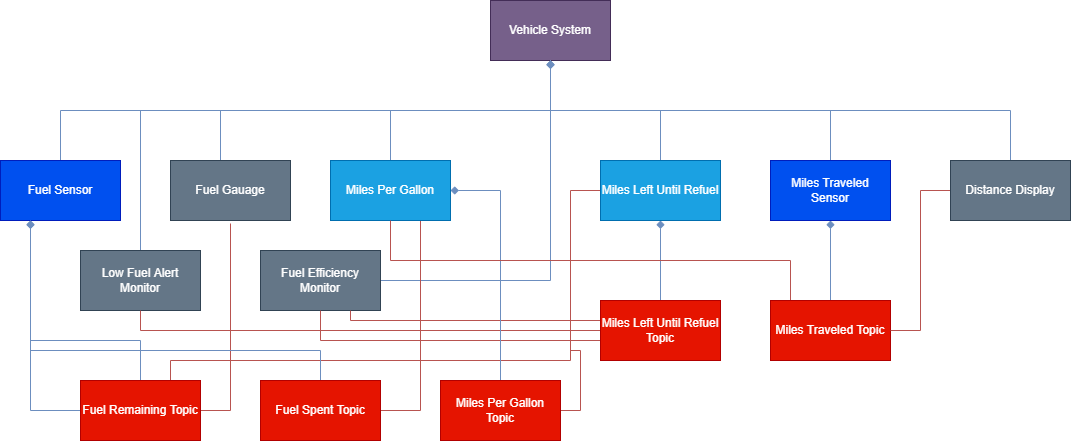

The diagram above was exported from draw.io. Its source (the exported page's mxGraphModel, read from the mxfile embedded in the PNG):
<mxGraphModel dx="1822" dy="785" grid="1" gridSize="10" guides="1" tooltips="1" connect="1" arrows="1" fold="1" page="0" pageScale="1" pageWidth="850" pageHeight="1100" math="0" shadow="0">
  <root>
    <mxCell id="0" />
    <mxCell id="1" parent="0" />
    <mxCell id="o6BXU6w_3YRso_cBSZVE-1" value="Vehicle System" style="rounded=0;whiteSpace=wrap;html=1;fillColor=#76608a;strokeColor=#432D57;fontColor=#ffffff;" parent="1" vertex="1">
      <mxGeometry x="250" y="20" width="120" height="60" as="geometry" />
    </mxCell>
    <mxCell id="o6BXU6w_3YRso_cBSZVE-23" style="edgeStyle=orthogonalEdgeStyle;rounded=0;orthogonalLoop=1;jettySize=auto;html=1;endArrow=diamond;endFill=1;fillColor=#dae8fc;strokeColor=#6c8ebf;" parent="1" source="o6BXU6w_3YRso_cBSZVE-2" target="o6BXU6w_3YRso_cBSZVE-1" edge="1">
      <mxGeometry relative="1" as="geometry">
        <Array as="points">
          <mxPoint x="-100" y="130" />
          <mxPoint x="310" y="130" />
        </Array>
      </mxGeometry>
    </mxCell>
    <mxCell id="o6BXU6w_3YRso_cBSZVE-2" value="Low Fuel Alert Monitor" style="rounded=0;whiteSpace=wrap;html=1;fillColor=#647687;strokeColor=#314354;fontColor=#ffffff;" parent="1" vertex="1">
      <mxGeometry x="-160" y="270" width="120" height="60" as="geometry" />
    </mxCell>
    <mxCell id="o6BXU6w_3YRso_cBSZVE-22" style="edgeStyle=orthogonalEdgeStyle;rounded=0;orthogonalLoop=1;jettySize=auto;html=1;endArrow=diamond;endFill=1;fillColor=#dae8fc;strokeColor=#6c8ebf;" parent="1" source="o6BXU6w_3YRso_cBSZVE-3" target="o6BXU6w_3YRso_cBSZVE-1" edge="1">
      <mxGeometry relative="1" as="geometry" />
    </mxCell>
    <mxCell id="o6BXU6w_3YRso_cBSZVE-3" value="Fuel Efficiency Monitor" style="rounded=0;whiteSpace=wrap;html=1;fillColor=#647687;strokeColor=#314354;fontColor=#ffffff;" parent="1" vertex="1">
      <mxGeometry x="20" y="270" width="120" height="60" as="geometry" />
    </mxCell>
    <mxCell id="o6BXU6w_3YRso_cBSZVE-25" style="edgeStyle=orthogonalEdgeStyle;rounded=0;orthogonalLoop=1;jettySize=auto;html=1;entryX=0.5;entryY=1;entryDx=0;entryDy=0;endArrow=diamond;endFill=1;fillColor=#dae8fc;strokeColor=#6c8ebf;" parent="1" source="o6BXU6w_3YRso_cBSZVE-4" target="o6BXU6w_3YRso_cBSZVE-11" edge="1">
      <mxGeometry relative="1" as="geometry" />
    </mxCell>
    <mxCell id="o6BXU6w_3YRso_cBSZVE-27" style="edgeStyle=orthogonalEdgeStyle;rounded=0;orthogonalLoop=1;jettySize=auto;html=1;entryX=0.5;entryY=1;entryDx=0;entryDy=0;endArrow=none;endFill=0;fillColor=#f8cecc;strokeColor=#b85450;" parent="1" source="o6BXU6w_3YRso_cBSZVE-4" target="o6BXU6w_3YRso_cBSZVE-3" edge="1">
      <mxGeometry relative="1" as="geometry">
        <Array as="points">
          <mxPoint x="80" y="360" />
        </Array>
      </mxGeometry>
    </mxCell>
    <mxCell id="o6BXU6w_3YRso_cBSZVE-28" style="edgeStyle=orthogonalEdgeStyle;rounded=0;orthogonalLoop=1;jettySize=auto;html=1;entryX=0.5;entryY=1;entryDx=0;entryDy=0;endArrow=none;endFill=0;fillColor=#f8cecc;strokeColor=#b85450;" parent="1" source="o6BXU6w_3YRso_cBSZVE-4" target="o6BXU6w_3YRso_cBSZVE-2" edge="1">
      <mxGeometry relative="1" as="geometry" />
    </mxCell>
    <mxCell id="o6BXU6w_3YRso_cBSZVE-34" style="edgeStyle=orthogonalEdgeStyle;rounded=0;orthogonalLoop=1;jettySize=auto;html=1;endArrow=none;endFill=0;fillColor=#f8cecc;strokeColor=#b85450;" parent="1" source="o6BXU6w_3YRso_cBSZVE-4" edge="1">
      <mxGeometry relative="1" as="geometry">
        <mxPoint x="110" y="330" as="targetPoint" />
        <Array as="points">
          <mxPoint x="110" y="340" />
        </Array>
      </mxGeometry>
    </mxCell>
    <mxCell id="o6BXU6w_3YRso_cBSZVE-4" value="Miles Left Until Refuel Topic" style="rounded=0;whiteSpace=wrap;html=1;fillColor=#e51400;strokeColor=#B20000;fontColor=#ffffff;" parent="1" vertex="1">
      <mxGeometry x="360" y="320" width="120" height="60" as="geometry" />
    </mxCell>
    <mxCell id="o6BXU6w_3YRso_cBSZVE-21" style="edgeStyle=orthogonalEdgeStyle;rounded=0;orthogonalLoop=1;jettySize=auto;html=1;endArrow=diamond;endFill=1;fillColor=#dae8fc;strokeColor=#6c8ebf;" parent="1" source="o6BXU6w_3YRso_cBSZVE-5" target="o6BXU6w_3YRso_cBSZVE-1" edge="1">
      <mxGeometry relative="1" as="geometry">
        <Array as="points">
          <mxPoint x="-180" y="130" />
          <mxPoint x="310" y="130" />
        </Array>
      </mxGeometry>
    </mxCell>
    <mxCell id="o6BXU6w_3YRso_cBSZVE-5" value="Fuel Sensor" style="rounded=0;whiteSpace=wrap;html=1;fillColor=#0050ef;strokeColor=#001DBC;fontColor=#ffffff;" parent="1" vertex="1">
      <mxGeometry x="-240" y="180" width="120" height="60" as="geometry" />
    </mxCell>
    <mxCell id="o6BXU6w_3YRso_cBSZVE-30" style="edgeStyle=orthogonalEdgeStyle;rounded=0;orthogonalLoop=1;jettySize=auto;html=1;entryX=0;entryY=0.5;entryDx=0;entryDy=0;endArrow=none;endFill=0;fillColor=#f8cecc;strokeColor=#b85450;" parent="1" source="o6BXU6w_3YRso_cBSZVE-6" target="o6BXU6w_3YRso_cBSZVE-11" edge="1">
      <mxGeometry relative="1" as="geometry">
        <Array as="points">
          <mxPoint x="-70" y="380" />
          <mxPoint x="330" y="380" />
          <mxPoint x="330" y="210" />
        </Array>
      </mxGeometry>
    </mxCell>
    <mxCell id="o6BXU6w_3YRso_cBSZVE-31" style="edgeStyle=orthogonalEdgeStyle;rounded=0;orthogonalLoop=1;jettySize=auto;html=1;entryX=0.25;entryY=1;entryDx=0;entryDy=0;endArrow=diamond;endFill=1;fillColor=#dae8fc;strokeColor=#6c8ebf;" parent="1" source="o6BXU6w_3YRso_cBSZVE-6" target="o6BXU6w_3YRso_cBSZVE-5" edge="1">
      <mxGeometry relative="1" as="geometry">
        <Array as="points">
          <mxPoint x="-100" y="360" />
          <mxPoint x="-210" y="360" />
        </Array>
      </mxGeometry>
    </mxCell>
    <mxCell id="o6BXU6w_3YRso_cBSZVE-35" style="edgeStyle=orthogonalEdgeStyle;rounded=0;orthogonalLoop=1;jettySize=auto;html=1;endArrow=none;endFill=0;fillColor=#f8cecc;strokeColor=#b85450;" parent="1" source="o6BXU6w_3YRso_cBSZVE-6" edge="1">
      <mxGeometry relative="1" as="geometry">
        <mxPoint x="-10" y="243" as="targetPoint" />
        <Array as="points">
          <mxPoint x="-10" y="430" />
          <mxPoint x="-10" y="243" />
        </Array>
      </mxGeometry>
    </mxCell>
    <mxCell id="o6BXU6w_3YRso_cBSZVE-37" style="edgeStyle=orthogonalEdgeStyle;rounded=0;orthogonalLoop=1;jettySize=auto;html=1;endArrow=none;endFill=0;fillColor=#dae8fc;strokeColor=#6c8ebf;" parent="1" source="o6BXU6w_3YRso_cBSZVE-6" edge="1">
      <mxGeometry relative="1" as="geometry">
        <mxPoint x="-210" y="240" as="targetPoint" />
      </mxGeometry>
    </mxCell>
    <mxCell id="o6BXU6w_3YRso_cBSZVE-6" value="Fuel Remaining Topic" style="rounded=0;whiteSpace=wrap;html=1;fillColor=#e51400;strokeColor=#B20000;fontColor=#ffffff;" parent="1" vertex="1">
      <mxGeometry x="-160" y="400" width="120" height="60" as="geometry" />
    </mxCell>
    <mxCell id="o6BXU6w_3YRso_cBSZVE-32" style="edgeStyle=orthogonalEdgeStyle;rounded=0;orthogonalLoop=1;jettySize=auto;html=1;entryX=0.25;entryY=1;entryDx=0;entryDy=0;endArrow=diamond;endFill=1;fillColor=#dae8fc;strokeColor=#6c8ebf;" parent="1" source="o6BXU6w_3YRso_cBSZVE-7" target="o6BXU6w_3YRso_cBSZVE-5" edge="1">
      <mxGeometry relative="1" as="geometry">
        <Array as="points">
          <mxPoint x="80" y="370" />
          <mxPoint x="-210" y="370" />
        </Array>
      </mxGeometry>
    </mxCell>
    <mxCell id="qNXkBdyAN4_coUUT4HGn-2" style="edgeStyle=orthogonalEdgeStyle;rounded=0;orthogonalLoop=1;jettySize=auto;html=1;entryX=0.75;entryY=1;entryDx=0;entryDy=0;endArrow=none;endFill=0;fillColor=#f8cecc;strokeColor=#b85450;" parent="1" source="o6BXU6w_3YRso_cBSZVE-7" target="o6BXU6w_3YRso_cBSZVE-10" edge="1">
      <mxGeometry relative="1" as="geometry">
        <Array as="points">
          <mxPoint x="180" y="430" />
        </Array>
      </mxGeometry>
    </mxCell>
    <mxCell id="o6BXU6w_3YRso_cBSZVE-7" value="Fuel Spent Topic" style="rounded=0;whiteSpace=wrap;html=1;fillColor=#e51400;strokeColor=#B20000;fontColor=#ffffff;" parent="1" vertex="1">
      <mxGeometry x="20" y="400" width="120" height="60" as="geometry" />
    </mxCell>
    <mxCell id="o6BXU6w_3YRso_cBSZVE-29" style="edgeStyle=orthogonalEdgeStyle;rounded=0;orthogonalLoop=1;jettySize=auto;html=1;entryX=1;entryY=0.5;entryDx=0;entryDy=0;endArrow=diamond;endFill=1;fillColor=#dae8fc;strokeColor=#6c8ebf;" parent="1" source="o6BXU6w_3YRso_cBSZVE-8" target="o6BXU6w_3YRso_cBSZVE-10" edge="1">
      <mxGeometry relative="1" as="geometry" />
    </mxCell>
    <mxCell id="o6BXU6w_3YRso_cBSZVE-38" style="edgeStyle=orthogonalEdgeStyle;rounded=0;orthogonalLoop=1;jettySize=auto;html=1;endArrow=none;endFill=0;fillColor=#f8cecc;strokeColor=#b85450;" parent="1" source="o6BXU6w_3YRso_cBSZVE-8" edge="1">
      <mxGeometry relative="1" as="geometry">
        <mxPoint x="330" y="370" as="targetPoint" />
        <Array as="points">
          <mxPoint x="340" y="430" />
          <mxPoint x="340" y="370" />
        </Array>
      </mxGeometry>
    </mxCell>
    <mxCell id="o6BXU6w_3YRso_cBSZVE-8" value="Miles Per Gallon Topic" style="rounded=0;whiteSpace=wrap;html=1;fillColor=#e51400;strokeColor=#B20000;fontColor=#ffffff;" parent="1" vertex="1">
      <mxGeometry x="200" y="400" width="120" height="60" as="geometry" />
    </mxCell>
    <mxCell id="o6BXU6w_3YRso_cBSZVE-16" style="edgeStyle=orthogonalEdgeStyle;rounded=0;orthogonalLoop=1;jettySize=auto;html=1;endArrow=none;endFill=0;fillColor=#dae8fc;strokeColor=#6c8ebf;" parent="1" source="o6BXU6w_3YRso_cBSZVE-10" target="o6BXU6w_3YRso_cBSZVE-1" edge="1">
      <mxGeometry relative="1" as="geometry">
        <Array as="points">
          <mxPoint x="150" y="130" />
          <mxPoint x="310" y="130" />
        </Array>
      </mxGeometry>
    </mxCell>
    <mxCell id="o6BXU6w_3YRso_cBSZVE-10" value="Miles Per Gallon" style="rounded=0;whiteSpace=wrap;html=1;fillColor=#1ba1e2;strokeColor=#006EAF;fontColor=#ffffff;" parent="1" vertex="1">
      <mxGeometry x="90" y="180" width="120" height="60" as="geometry" />
    </mxCell>
    <mxCell id="o6BXU6w_3YRso_cBSZVE-17" style="edgeStyle=orthogonalEdgeStyle;rounded=0;orthogonalLoop=1;jettySize=auto;html=1;entryX=0.5;entryY=1;entryDx=0;entryDy=0;endArrow=none;endFill=0;fillColor=#dae8fc;strokeColor=#6c8ebf;" parent="1" source="o6BXU6w_3YRso_cBSZVE-11" target="o6BXU6w_3YRso_cBSZVE-1" edge="1">
      <mxGeometry relative="1" as="geometry" />
    </mxCell>
    <mxCell id="o6BXU6w_3YRso_cBSZVE-11" value="Miles Left Until Refuel" style="rounded=0;whiteSpace=wrap;html=1;fillColor=#1ba1e2;strokeColor=#006EAF;fontColor=#ffffff;" parent="1" vertex="1">
      <mxGeometry x="360" y="180" width="120" height="60" as="geometry" />
    </mxCell>
    <mxCell id="o6BXU6w_3YRso_cBSZVE-18" style="edgeStyle=orthogonalEdgeStyle;rounded=0;orthogonalLoop=1;jettySize=auto;html=1;entryX=0.5;entryY=1;entryDx=0;entryDy=0;endArrow=none;endFill=0;fillColor=#dae8fc;strokeColor=#6c8ebf;" parent="1" source="o6BXU6w_3YRso_cBSZVE-12" target="o6BXU6w_3YRso_cBSZVE-1" edge="1">
      <mxGeometry relative="1" as="geometry">
        <Array as="points">
          <mxPoint x="590" y="130" />
          <mxPoint x="310" y="130" />
        </Array>
      </mxGeometry>
    </mxCell>
    <mxCell id="o6BXU6w_3YRso_cBSZVE-12" value="Miles Traveled Sensor" style="rounded=0;whiteSpace=wrap;html=1;fillColor=#0050ef;strokeColor=#001DBC;fontColor=#ffffff;" parent="1" vertex="1">
      <mxGeometry x="530" y="180" width="120" height="60" as="geometry" />
    </mxCell>
    <mxCell id="o6BXU6w_3YRso_cBSZVE-20" style="edgeStyle=orthogonalEdgeStyle;rounded=0;orthogonalLoop=1;jettySize=auto;html=1;endArrow=none;endFill=0;fillColor=#dae8fc;strokeColor=#6c8ebf;" parent="1" source="o6BXU6w_3YRso_cBSZVE-13" target="o6BXU6w_3YRso_cBSZVE-1" edge="1">
      <mxGeometry relative="1" as="geometry">
        <Array as="points">
          <mxPoint x="-20" y="130" />
          <mxPoint x="310" y="130" />
        </Array>
      </mxGeometry>
    </mxCell>
    <mxCell id="o6BXU6w_3YRso_cBSZVE-13" value="Fuel Gauage" style="rounded=0;whiteSpace=wrap;html=1;fillColor=#647687;strokeColor=#314354;fontColor=#ffffff;" parent="1" vertex="1">
      <mxGeometry x="-70" y="180" width="120" height="60" as="geometry" />
    </mxCell>
    <mxCell id="o6BXU6w_3YRso_cBSZVE-24" style="edgeStyle=orthogonalEdgeStyle;rounded=0;orthogonalLoop=1;jettySize=auto;html=1;entryX=0.5;entryY=1;entryDx=0;entryDy=0;endArrow=diamond;endFill=1;fillColor=#dae8fc;strokeColor=#6c8ebf;" parent="1" source="o6BXU6w_3YRso_cBSZVE-14" target="o6BXU6w_3YRso_cBSZVE-12" edge="1">
      <mxGeometry relative="1" as="geometry" />
    </mxCell>
    <mxCell id="qNXkBdyAN4_coUUT4HGn-1" style="edgeStyle=orthogonalEdgeStyle;rounded=0;orthogonalLoop=1;jettySize=auto;html=1;endArrow=none;endFill=0;fillColor=#f8cecc;strokeColor=#b85450;" parent="1" source="o6BXU6w_3YRso_cBSZVE-14" target="o6BXU6w_3YRso_cBSZVE-10" edge="1">
      <mxGeometry relative="1" as="geometry">
        <Array as="points">
          <mxPoint x="550" y="280" />
          <mxPoint x="150" y="280" />
        </Array>
      </mxGeometry>
    </mxCell>
    <mxCell id="o6BXU6w_3YRso_cBSZVE-14" value="Miles Traveled Topic" style="rounded=0;whiteSpace=wrap;html=1;fillColor=#e51400;strokeColor=#B20000;fontColor=#ffffff;" parent="1" vertex="1">
      <mxGeometry x="530" y="320" width="120" height="60" as="geometry" />
    </mxCell>
    <mxCell id="o6BXU6w_3YRso_cBSZVE-19" style="edgeStyle=orthogonalEdgeStyle;rounded=0;orthogonalLoop=1;jettySize=auto;html=1;entryX=0.5;entryY=1;entryDx=0;entryDy=0;endArrow=none;endFill=0;fillColor=#dae8fc;strokeColor=#6c8ebf;" parent="1" source="o6BXU6w_3YRso_cBSZVE-15" target="o6BXU6w_3YRso_cBSZVE-1" edge="1">
      <mxGeometry relative="1" as="geometry">
        <Array as="points">
          <mxPoint x="770" y="130" />
          <mxPoint x="310" y="130" />
        </Array>
      </mxGeometry>
    </mxCell>
    <mxCell id="o6BXU6w_3YRso_cBSZVE-26" style="edgeStyle=orthogonalEdgeStyle;rounded=0;orthogonalLoop=1;jettySize=auto;html=1;entryX=1;entryY=0.5;entryDx=0;entryDy=0;endArrow=none;endFill=0;fillColor=#f8cecc;strokeColor=#b85450;" parent="1" source="o6BXU6w_3YRso_cBSZVE-15" target="o6BXU6w_3YRso_cBSZVE-14" edge="1">
      <mxGeometry relative="1" as="geometry" />
    </mxCell>
    <mxCell id="o6BXU6w_3YRso_cBSZVE-15" value="Distance Display" style="rounded=0;whiteSpace=wrap;html=1;fillColor=#647687;strokeColor=#314354;fontColor=#ffffff;" parent="1" vertex="1">
      <mxGeometry x="710" y="180" width="120" height="60" as="geometry" />
    </mxCell>
  </root>
</mxGraphModel>